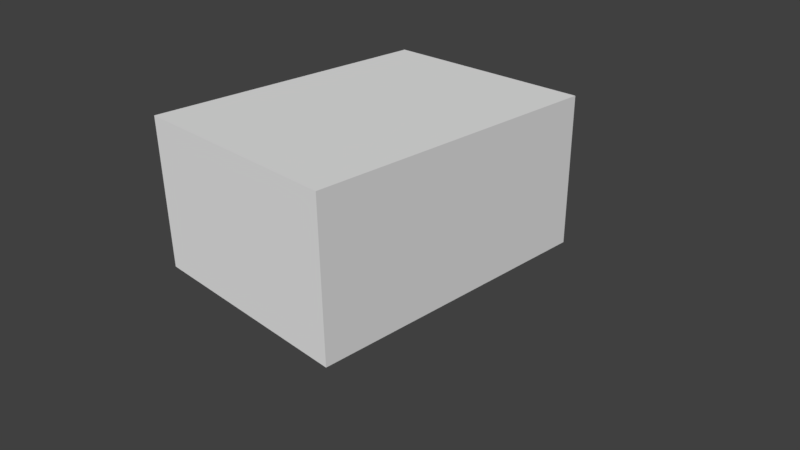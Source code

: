 # Source: Cart.blend  (saved by Blender 2.79.0; exported with 4.5.12 LTS)
import bpy
from mathutils import Matrix  # noqa: F401  (used for matrix-valued properties, if any)

bpy.ops.wm.read_factory_settings(use_empty=True)
scene = bpy.context.scene
scene.name = 'Scene'

# ---- collections
col_collection_1 = bpy.data.collections.new('Collection 1'); scene.collection.children.link(col_collection_1)

# ---- world
world_world = bpy.data.worlds.new('World'); scene.world = world_world
world_world.color = (0.05088, 0.05088, 0.05088)
world_world.use_sun_shadow = False
world_world.sun_shadow_jitter_overblur = 0.0
world_world.cycles.sampling_method = 'MANUAL'

# ---- cameras
cam_camera = bpy.data.cameras.new('Camera')
cam_camera.clip_end = 100.0
cam_camera.lens = 35.0
cam_camera.sensor_width = 32.0
cam_camera.sensor_height = 18.0
cam_camera.ortho_scale = 7.314
cam_camera.dof.focus_distance = 0.0

# ---- meshes
me_cube = bpy.data.meshes.new('Cube')
me_cube.from_pydata([(-1.5, -2.0, 0.0), (-1.5, -2.0, 2.0), (-1.5, 2.0, 0.0), (-1.5, 2.0, 2.0), (1.5, -2.0, 0.0), (1.5, -2.0, 2.0), (1.5, 2.0, 0.0), (1.5, 2.0, 2.0)], [], [(1, 3, 2, 0), (3, 7, 6, 2), (7, 5, 4, 6), (5, 1, 0, 4), (0, 2, 6, 4), (5, 7, 3, 1)])
me_cube.use_remesh_preserve_volume = False
me_cube.use_remesh_preserve_attributes = False
me_cube.use_mirror_vertex_groups = False
me_cube.update()

# ---- objects
ob_cart = bpy.data.objects.new('Cart', me_cube)
ob_camera = bpy.data.objects.new('Camera', cam_camera)

# ---- transforms, parenting, visibility, modifiers, constraints
ob_cart.location = (0.0, 0.0, 0.0)
ob_cart.lineart.crease_threshold = 0.0
ob_camera.location = (7.481, -6.508, 5.344)
ob_camera.rotation_euler = (1.109, 0.01082, 0.8149)
ob_camera.lock_rotations_4d = False
ob_camera.empty_display_type = 'ARROWS'
ob_camera.color = (0.0, 0.0, 0.0, 0.0)
ob_camera.display_type = 'WIRE'
ob_camera.lineart.crease_threshold = 0.0

# ---- collection membership
col_collection_1.objects.link(ob_cart)
col_collection_1.objects.link(ob_camera)

# ---- scene / render settings (as saved in the file)
scene.camera = ob_camera
scene.frame_start = 1; scene.frame_end = 250; scene.frame_set(1)
scene.render.engine = 'CYCLES'
scene.render.resolution_percentage = 50
scene.render.dither_intensity = 0.0
scene.cycles.use_denoising = False
scene.cycles.samples = 128
scene.cycles.sampling_pattern = 'TABULATED_SOBOL'
scene.cycles.use_adaptive_sampling = False
scene.cycles.use_light_tree = False
scene.cycles.blur_glossy = 0.0
scene.cycles.sample_clamp_indirect = 0.0
scene.view_settings.view_transform = 'Standard'
bpy.context.view_layer.update()

# ---- added for rendering (the .blend has no usable light): sun
light_auto_sun = bpy.data.lights.new('AutoSun', 'SUN')
light_auto_sun.energy = 3.0
light_auto_sun.angle = 0.0523599
ob_auto_sun = bpy.data.objects.new('AutoSun', light_auto_sun)
scene.collection.objects.link(ob_auto_sun)
ob_auto_sun.rotation_euler = (0.872665, 0.174533, 0.523599)
bpy.context.view_layer.update()
